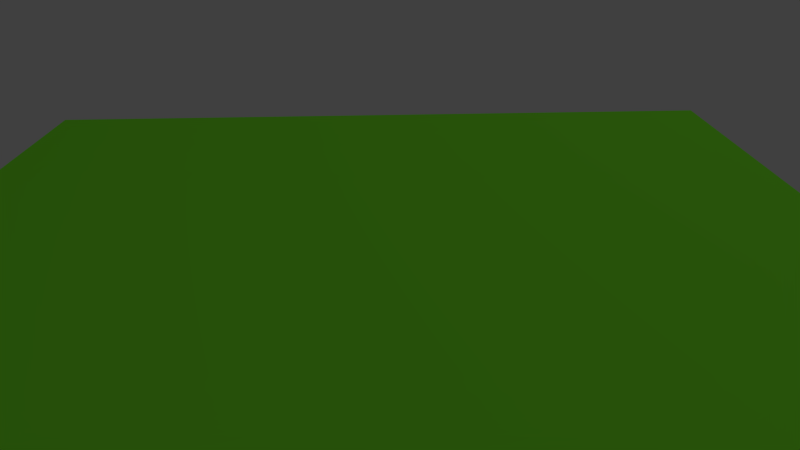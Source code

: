 # Source: avatar2.blend  (saved by Blender 2.73.0; exported with 4.5.12 LTS)
import bpy
from mathutils import Matrix  # noqa: F401  (used for matrix-valued properties, if any)

bpy.ops.wm.read_factory_settings(use_empty=True)
scene = bpy.context.scene
scene.name = 'Scene'

# ---- collections
col_collection_1 = bpy.data.collections.new('Collection 1'); scene.collection.children.link(col_collection_1)

# ---- materials (node trees are filled in below, after node groups)
mat_material = bpy.data.materials.new('Material')
mat_material.alpha_threshold = 0.0
mat_material.use_transparent_shadow = False
mat_material.diffuse_color = (0.1948, 0.8, 0.02998, 1.0)
mat_material.roughness = 0.5
mat_material.line_color = (0.0, 0.0, 0.0, 1.0)

# ---- material node trees

# ---- world
world_world = bpy.data.worlds.new('World'); scene.world = world_world
world_world.color = (0.05088, 0.05088, 0.05088)
world_world.use_sun_shadow = False
world_world.sun_shadow_jitter_overblur = 0.0
world_world.cycles.sampling_method = 'MANUAL'
world_world.cycles.sample_map_resolution = 256

# ---- cameras
cam_camera = bpy.data.cameras.new('Camera')
cam_camera.clip_end = 100.0
cam_camera.lens = 35.0
cam_camera.sensor_width = 32.0
cam_camera.sensor_height = 18.0
cam_camera.ortho_scale = 7.314
cam_camera.dof.focus_distance = 0.0
cam_camera.dof.aperture_fstop = 128.0

# ---- lights
light_lamp = bpy.data.lights.new('Lamp', 'POINT')
light_lamp.transmission_factor = 0.0
light_lamp.cutoff_distance = 30.0
light_lamp.energy = 100.0
light_lamp.shadow_buffer_clip_start = 1.001
light_lamp.shadow_soft_size = 0.1
light_lamp.shadow_maximum_resolution = 0.006
light_lamp.use_absolute_resolution = True
light_lamp.cycles.use_multiple_importance_sampling = False

# ---- meshes
me_cube = bpy.data.meshes.new('Cube')
me_cube.from_pydata([(1.0, 1.0, -1.0), (1.0, -1.0, -1.0), (-1.0, -1.0, -1.0), (-1.0, 1.0, -1.0), (1.0, 1.0, 1.0), (1.0, -1.0, 1.0), (-1.0, -1.0, 1.0), (-1.0, 1.0, 1.0)], [], [(0, 1, 2, 3), (4, 7, 6, 5), (0, 4, 5, 1), (1, 5, 6, 2), (2, 6, 7, 3), (4, 0, 3, 7)])
me_cube.materials.append(mat_material)
me_cube.use_remesh_preserve_volume = False
me_cube.use_remesh_preserve_attributes = False
me_cube.use_mirror_vertex_groups = False
me_cube.update()

# ---- objects
ob_cube = bpy.data.objects.new('Cube', me_cube)
ob_camera = bpy.data.objects.new('Camera', cam_camera)
ob_lamp = bpy.data.objects.new('Lamp', light_lamp)

# ---- transforms, parenting, visibility, modifiers, constraints
ob_cube.location = (0.0, 0.0, 1.123)
ob_cube.scale = (0.393, 0.393, 0.5946)
ob_cube.lock_rotations_4d = False
ob_cube.empty_display_type = 'ARROWS'
ob_cube.lineart.crease_threshold = 0.0
ob_camera.parent = ob_cube
ob_camera.matrix_parent_inverse = Matrix(((2.545, 0.0, 0.0, -0.0), (0.0, 2.545, 0.0, -0.0), (0.0, 0.0, 1.682, -1.89), (0.0, 0.0, 0.0, 1.0)))
ob_camera.location = (0.01055, -0.6802, 1.995)
ob_camera.rotation_euler = (1.193, 0.01119, -0.01724)
ob_camera.lock_rotations_4d = False
ob_camera.empty_display_type = 'ARROWS'
ob_camera.color = (0.0, 0.0, 0.0, 0.0)
ob_camera.display_type = 'WIRE'
ob_camera.lineart.crease_threshold = 0.0
ob_lamp.location = (4.076, 1.005, 5.904)
ob_lamp.rotation_euler = (0.6503, 0.05522, 1.866)
ob_lamp.lock_rotations_4d = False
ob_lamp.empty_display_type = 'ARROWS'
ob_lamp.color = (0.0, 0.0, 0.0, 0.0)
ob_lamp.lineart.crease_threshold = 0.0

# ---- collection membership
col_collection_1.objects.link(ob_cube)
col_collection_1.objects.link(ob_camera)
col_collection_1.objects.link(ob_lamp)

# ---- scene / render settings (as saved in the file)
scene.camera = ob_camera
scene.frame_start = 1; scene.frame_end = 250; scene.frame_set(1)
scene.render.engine = 'BLENDER_EEVEE_NEXT'
scene.render.resolution_percentage = 50
scene.render.dither_intensity = 0.0
scene.cycles.use_denoising = False
scene.cycles.samples = 10
scene.cycles.sampling_pattern = 'TABULATED_SOBOL'
scene.cycles.light_sampling_threshold = 0.0
scene.cycles.use_adaptive_sampling = False
scene.cycles.use_light_tree = False
scene.cycles.blur_glossy = 0.0
scene.cycles.pixel_filter_type = 'GAUSSIAN'
scene.cycles.sample_clamp_indirect = 0.0
scene.view_settings.view_transform = 'Standard'
bpy.context.view_layer.update()
